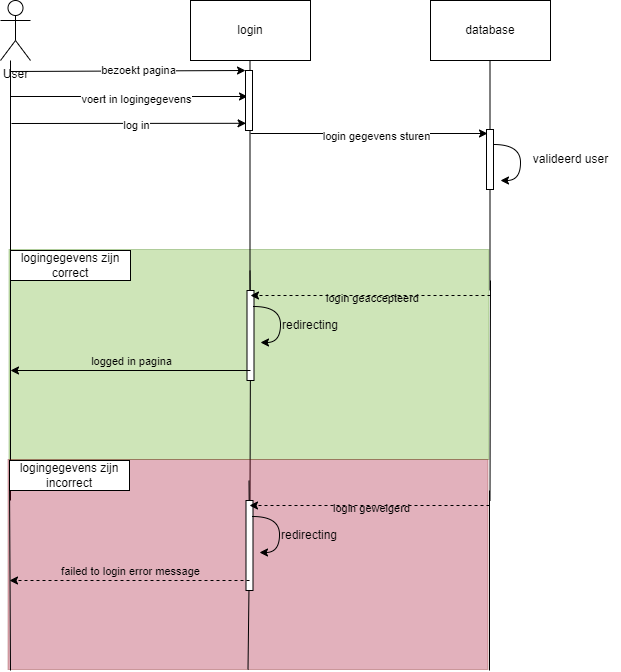

The diagram above was exported from draw.io. Its source (the exported page's mxGraphModel, read from the mxfile embedded in the PNG):
<mxGraphModel dx="1347" dy="775" grid="1" gridSize="10" guides="1" tooltips="1" connect="1" arrows="1" fold="1" page="1" pageScale="1" pageWidth="827" pageHeight="1169" math="0" shadow="0">
  <root>
    <mxCell id="0" />
    <mxCell id="1" parent="0" />
    <mxCell id="apYk-AmT8AJf9yXhYBS1-71" value="" style="rounded=0;whiteSpace=wrap;html=1;fillColor=#60a917;opacity=30;fontColor=#ffffff;strokeColor=#2D7600;" parent="1" vertex="1">
      <mxGeometry x="158.5" y="349" width="480" height="210" as="geometry" />
    </mxCell>
    <mxCell id="apYk-AmT8AJf9yXhYBS1-1" value="User&lt;br&gt;" style="shape=umlActor;verticalLabelPosition=bottom;verticalAlign=top;html=1;outlineConnect=0;" parent="1" vertex="1">
      <mxGeometry x="150" y="100" width="30" height="60" as="geometry" />
    </mxCell>
    <mxCell id="apYk-AmT8AJf9yXhYBS1-2" value="login" style="rounded=0;whiteSpace=wrap;html=1;" parent="1" vertex="1">
      <mxGeometry x="340" y="100" width="120" height="60" as="geometry" />
    </mxCell>
    <mxCell id="apYk-AmT8AJf9yXhYBS1-3" value="database" style="rounded=0;whiteSpace=wrap;html=1;" parent="1" vertex="1">
      <mxGeometry x="580" y="100" width="120" height="60" as="geometry" />
    </mxCell>
    <mxCell id="apYk-AmT8AJf9yXhYBS1-4" value="" style="endArrow=none;html=1;rounded=0;" parent="1" edge="1">
      <mxGeometry width="50" height="50" relative="1" as="geometry">
        <mxPoint x="160" y="390" as="sourcePoint" />
        <mxPoint x="160" y="160" as="targetPoint" />
      </mxGeometry>
    </mxCell>
    <mxCell id="apYk-AmT8AJf9yXhYBS1-5" value="" style="endArrow=none;html=1;rounded=0;" parent="1" edge="1">
      <mxGeometry width="50" height="50" relative="1" as="geometry">
        <mxPoint x="399.5" y="390" as="sourcePoint" />
        <mxPoint x="399.5" y="160" as="targetPoint" />
      </mxGeometry>
    </mxCell>
    <mxCell id="apYk-AmT8AJf9yXhYBS1-6" value="" style="endArrow=none;html=1;rounded=0;" parent="1" edge="1">
      <mxGeometry width="50" height="50" relative="1" as="geometry">
        <mxPoint x="639.5" y="390" as="sourcePoint" />
        <mxPoint x="639.5" y="160" as="targetPoint" />
      </mxGeometry>
    </mxCell>
    <mxCell id="apYk-AmT8AJf9yXhYBS1-9" value="" style="endArrow=classic;html=1;rounded=0;entryX=0;entryY=0;entryDx=0;entryDy=0;" parent="1" target="apYk-AmT8AJf9yXhYBS1-24" edge="1">
      <mxGeometry width="50" height="50" relative="1" as="geometry">
        <mxPoint x="160" y="171" as="sourcePoint" />
        <mxPoint x="370" y="171" as="targetPoint" />
      </mxGeometry>
    </mxCell>
    <mxCell id="apYk-AmT8AJf9yXhYBS1-10" value="bezoekt pagina" style="edgeLabel;html=1;align=center;verticalAlign=middle;resizable=0;points=[];" parent="apYk-AmT8AJf9yXhYBS1-9" vertex="1" connectable="0">
      <mxGeometry x="0.0933" y="1" relative="1" as="geometry">
        <mxPoint as="offset" />
      </mxGeometry>
    </mxCell>
    <mxCell id="apYk-AmT8AJf9yXhYBS1-11" value="c" style="endArrow=classic;html=1;rounded=0;" parent="1" edge="1">
      <mxGeometry width="50" height="50" relative="1" as="geometry">
        <mxPoint x="160" y="196" as="sourcePoint" />
        <mxPoint x="397" y="196" as="targetPoint" />
      </mxGeometry>
    </mxCell>
    <mxCell id="apYk-AmT8AJf9yXhYBS1-13" value="voert in logingegevens" style="edgeLabel;html=1;align=center;verticalAlign=middle;resizable=0;points=[];" parent="apYk-AmT8AJf9yXhYBS1-11" vertex="1" connectable="0">
      <mxGeometry x="0.1314" y="-2" relative="1" as="geometry">
        <mxPoint x="-9" as="offset" />
      </mxGeometry>
    </mxCell>
    <mxCell id="apYk-AmT8AJf9yXhYBS1-14" value="c" style="endArrow=classic;html=1;rounded=0;entryX=0.08;entryY=0.88;entryDx=0;entryDy=0;entryPerimeter=0;" parent="1" target="apYk-AmT8AJf9yXhYBS1-24" edge="1">
      <mxGeometry width="50" height="50" relative="1" as="geometry">
        <mxPoint x="161" y="223" as="sourcePoint" />
        <mxPoint x="371" y="223" as="targetPoint" />
      </mxGeometry>
    </mxCell>
    <mxCell id="apYk-AmT8AJf9yXhYBS1-15" value="log in" style="edgeLabel;html=1;align=center;verticalAlign=middle;resizable=0;points=[];" parent="apYk-AmT8AJf9yXhYBS1-14" vertex="1" connectable="0">
      <mxGeometry x="0.1314" y="-2" relative="1" as="geometry">
        <mxPoint x="-9" as="offset" />
      </mxGeometry>
    </mxCell>
    <mxCell id="apYk-AmT8AJf9yXhYBS1-21" value="c" style="endArrow=classic;html=1;rounded=0;" parent="1" edge="1">
      <mxGeometry width="50" height="50" relative="1" as="geometry">
        <mxPoint x="400" y="233" as="sourcePoint" />
        <mxPoint x="637" y="233" as="targetPoint" />
      </mxGeometry>
    </mxCell>
    <mxCell id="apYk-AmT8AJf9yXhYBS1-22" value="login gegevens sturen" style="edgeLabel;html=1;align=center;verticalAlign=middle;resizable=0;points=[];" parent="apYk-AmT8AJf9yXhYBS1-21" vertex="1" connectable="0">
      <mxGeometry x="0.1314" y="-2" relative="1" as="geometry">
        <mxPoint x="-9" as="offset" />
      </mxGeometry>
    </mxCell>
    <mxCell id="apYk-AmT8AJf9yXhYBS1-24" value="" style="rounded=0;whiteSpace=wrap;html=1;" parent="1" vertex="1">
      <mxGeometry x="395" y="170" width="7" height="60" as="geometry" />
    </mxCell>
    <mxCell id="apYk-AmT8AJf9yXhYBS1-31" value="" style="rounded=0;whiteSpace=wrap;html=1;" parent="1" vertex="1">
      <mxGeometry x="636" y="229" width="7" height="60" as="geometry" />
    </mxCell>
    <mxCell id="apYk-AmT8AJf9yXhYBS1-36" value="valideerd user" style="text;html=1;align=center;verticalAlign=middle;resizable=0;points=[];autosize=1;strokeColor=none;fillColor=none;" parent="1" vertex="1">
      <mxGeometry x="670" y="244" width="100" height="30" as="geometry" />
    </mxCell>
    <mxCell id="apYk-AmT8AJf9yXhYBS1-41" value="" style="edgeStyle=orthogonalEdgeStyle;orthogonalLoop=1;jettySize=auto;html=1;rounded=0;exitX=1;exitY=0.25;exitDx=0;exitDy=0;curved=1;" parent="1" source="apYk-AmT8AJf9yXhYBS1-31" edge="1">
      <mxGeometry width="80" relative="1" as="geometry">
        <mxPoint x="410" y="300" as="sourcePoint" />
        <mxPoint x="650" y="280" as="targetPoint" />
        <Array as="points">
          <mxPoint x="670" y="244" />
          <mxPoint x="670" y="280" />
        </Array>
      </mxGeometry>
    </mxCell>
    <mxCell id="apYk-AmT8AJf9yXhYBS1-42" value="" style="endArrow=none;html=1;rounded=0;" parent="1" edge="1">
      <mxGeometry width="50" height="50" relative="1" as="geometry">
        <mxPoint x="160" y="600" as="sourcePoint" />
        <mxPoint x="160" y="370" as="targetPoint" />
      </mxGeometry>
    </mxCell>
    <mxCell id="apYk-AmT8AJf9yXhYBS1-43" value="" style="endArrow=none;html=1;rounded=0;startArrow=none;" parent="1" source="apYk-AmT8AJf9yXhYBS1-65" edge="1">
      <mxGeometry width="50" height="50" relative="1" as="geometry">
        <mxPoint x="399.5" y="600" as="sourcePoint" />
        <mxPoint x="399.5" y="370" as="targetPoint" />
      </mxGeometry>
    </mxCell>
    <mxCell id="apYk-AmT8AJf9yXhYBS1-44" value="" style="endArrow=none;html=1;rounded=0;startArrow=none;" parent="1" edge="1">
      <mxGeometry width="50" height="50" relative="1" as="geometry">
        <mxPoint x="639.5" y="370" as="sourcePoint" />
        <mxPoint x="639.5" y="370" as="targetPoint" />
      </mxGeometry>
    </mxCell>
    <mxCell id="apYk-AmT8AJf9yXhYBS1-59" value="logingegevens zijn correct" style="rounded=0;whiteSpace=wrap;html=1;" parent="1" vertex="1">
      <mxGeometry x="160" y="350" width="120" height="30" as="geometry" />
    </mxCell>
    <mxCell id="apYk-AmT8AJf9yXhYBS1-60" value="" style="endArrow=none;html=1;rounded=0;" parent="1" edge="1">
      <mxGeometry width="50" height="50" relative="1" as="geometry">
        <mxPoint x="639.5" y="600" as="sourcePoint" />
        <mxPoint x="640" y="380" as="targetPoint" />
      </mxGeometry>
    </mxCell>
    <mxCell id="apYk-AmT8AJf9yXhYBS1-66" value="" style="endArrow=none;html=1;rounded=0;" parent="1" target="apYk-AmT8AJf9yXhYBS1-65" edge="1">
      <mxGeometry width="50" height="50" relative="1" as="geometry">
        <mxPoint x="399.5" y="600" as="sourcePoint" />
        <mxPoint x="399.5" y="370" as="targetPoint" />
      </mxGeometry>
    </mxCell>
    <mxCell id="apYk-AmT8AJf9yXhYBS1-65" value="" style="rounded=0;whiteSpace=wrap;html=1;" parent="1" vertex="1">
      <mxGeometry x="396.5" y="390" width="7" height="90" as="geometry" />
    </mxCell>
    <mxCell id="apYk-AmT8AJf9yXhYBS1-62" value="" style="edgeStyle=none;orthogonalLoop=1;jettySize=auto;html=1;rounded=0;dashed=1;" parent="1" edge="1">
      <mxGeometry width="80" relative="1" as="geometry">
        <mxPoint x="640" y="395" as="sourcePoint" />
        <mxPoint x="400" y="395" as="targetPoint" />
        <Array as="points" />
      </mxGeometry>
    </mxCell>
    <mxCell id="apYk-AmT8AJf9yXhYBS1-64" value="login geaccepteerd" style="edgeLabel;html=1;align=center;verticalAlign=middle;resizable=0;points=[];labelBackgroundColor=none;" parent="apYk-AmT8AJf9yXhYBS1-62" vertex="1" connectable="0">
      <mxGeometry x="0.1534" y="2" relative="1" as="geometry">
        <mxPoint x="19" as="offset" />
      </mxGeometry>
    </mxCell>
    <mxCell id="apYk-AmT8AJf9yXhYBS1-67" value="" style="edgeStyle=orthogonalEdgeStyle;orthogonalLoop=1;jettySize=auto;html=1;rounded=0;exitX=1;exitY=0.25;exitDx=0;exitDy=0;curved=1;" parent="1" edge="1">
      <mxGeometry width="80" relative="1" as="geometry">
        <mxPoint x="403" y="406" as="sourcePoint" />
        <mxPoint x="410" y="442" as="targetPoint" />
        <Array as="points">
          <mxPoint x="430" y="406" />
          <mxPoint x="430" y="442" />
        </Array>
      </mxGeometry>
    </mxCell>
    <mxCell id="apYk-AmT8AJf9yXhYBS1-68" value="redirecting" style="text;strokeColor=none;align=center;fillColor=none;html=1;verticalAlign=middle;whiteSpace=wrap;rounded=0;" parent="1" vertex="1">
      <mxGeometry x="430" y="410" width="60" height="30" as="geometry" />
    </mxCell>
    <mxCell id="apYk-AmT8AJf9yXhYBS1-69" value="" style="endArrow=classic;html=1;rounded=0;" parent="1" edge="1">
      <mxGeometry width="50" height="50" relative="1" as="geometry">
        <mxPoint x="400" y="470" as="sourcePoint" />
        <mxPoint x="160" y="470" as="targetPoint" />
      </mxGeometry>
    </mxCell>
    <mxCell id="apYk-AmT8AJf9yXhYBS1-70" value="logged in pagina" style="edgeLabel;html=1;align=center;verticalAlign=middle;resizable=0;points=[];labelBackgroundColor=none;" parent="apYk-AmT8AJf9yXhYBS1-69" vertex="1" connectable="0">
      <mxGeometry x="0.1183" y="-1" relative="1" as="geometry">
        <mxPoint x="14" y="-9" as="offset" />
      </mxGeometry>
    </mxCell>
    <mxCell id="apYk-AmT8AJf9yXhYBS1-72" value="" style="rounded=0;whiteSpace=wrap;html=1;fillColor=#a20025;opacity=30;fontColor=#ffffff;strokeColor=#6F0000;" parent="1" vertex="1">
      <mxGeometry x="157.5" y="559" width="480" height="210" as="geometry" />
    </mxCell>
    <mxCell id="apYk-AmT8AJf9yXhYBS1-73" value="" style="endArrow=none;html=1;rounded=0;" parent="1" edge="1">
      <mxGeometry width="50" height="50" relative="1" as="geometry">
        <mxPoint x="160" y="770" as="sourcePoint" />
        <mxPoint x="159" y="580" as="targetPoint" />
      </mxGeometry>
    </mxCell>
    <mxCell id="apYk-AmT8AJf9yXhYBS1-74" value="" style="endArrow=none;html=1;rounded=0;startArrow=none;" parent="1" source="apYk-AmT8AJf9yXhYBS1-79" edge="1">
      <mxGeometry width="50" height="50" relative="1" as="geometry">
        <mxPoint x="398.5" y="810" as="sourcePoint" />
        <mxPoint x="398.5" y="580" as="targetPoint" />
      </mxGeometry>
    </mxCell>
    <mxCell id="apYk-AmT8AJf9yXhYBS1-75" value="" style="endArrow=none;html=1;rounded=0;startArrow=none;" parent="1" edge="1">
      <mxGeometry width="50" height="50" relative="1" as="geometry">
        <mxPoint x="638.5" y="580" as="sourcePoint" />
        <mxPoint x="638.5" y="580" as="targetPoint" />
      </mxGeometry>
    </mxCell>
    <mxCell id="apYk-AmT8AJf9yXhYBS1-76" value="logingegevens zijn incorrect" style="rounded=0;whiteSpace=wrap;html=1;" parent="1" vertex="1">
      <mxGeometry x="159" y="560" width="120" height="30" as="geometry" />
    </mxCell>
    <mxCell id="apYk-AmT8AJf9yXhYBS1-77" value="" style="endArrow=none;html=1;rounded=0;" parent="1" edge="1">
      <mxGeometry width="50" height="50" relative="1" as="geometry">
        <mxPoint x="639" y="770" as="sourcePoint" />
        <mxPoint x="639" y="590" as="targetPoint" />
      </mxGeometry>
    </mxCell>
    <mxCell id="apYk-AmT8AJf9yXhYBS1-78" value="" style="endArrow=none;html=1;rounded=0;exitX=0.5;exitY=1;exitDx=0;exitDy=0;" parent="1" source="apYk-AmT8AJf9yXhYBS1-72" target="apYk-AmT8AJf9yXhYBS1-79" edge="1">
      <mxGeometry width="50" height="50" relative="1" as="geometry">
        <mxPoint x="400" y="760" as="sourcePoint" />
        <mxPoint x="398.5" y="580" as="targetPoint" />
      </mxGeometry>
    </mxCell>
    <mxCell id="apYk-AmT8AJf9yXhYBS1-79" value="" style="rounded=0;whiteSpace=wrap;html=1;" parent="1" vertex="1">
      <mxGeometry x="395.5" y="600" width="7" height="90" as="geometry" />
    </mxCell>
    <mxCell id="apYk-AmT8AJf9yXhYBS1-80" value="" style="edgeStyle=none;orthogonalLoop=1;jettySize=auto;html=1;rounded=0;dashed=1;" parent="1" edge="1">
      <mxGeometry width="80" relative="1" as="geometry">
        <mxPoint x="639" y="605" as="sourcePoint" />
        <mxPoint x="399" y="605" as="targetPoint" />
        <Array as="points" />
      </mxGeometry>
    </mxCell>
    <mxCell id="apYk-AmT8AJf9yXhYBS1-81" value="login geweigerd" style="edgeLabel;html=1;align=center;verticalAlign=middle;resizable=0;points=[];labelBackgroundColor=none;" parent="apYk-AmT8AJf9yXhYBS1-80" vertex="1" connectable="0">
      <mxGeometry x="0.1534" y="2" relative="1" as="geometry">
        <mxPoint x="19" as="offset" />
      </mxGeometry>
    </mxCell>
    <mxCell id="apYk-AmT8AJf9yXhYBS1-82" value="" style="edgeStyle=orthogonalEdgeStyle;orthogonalLoop=1;jettySize=auto;html=1;rounded=0;exitX=1;exitY=0.25;exitDx=0;exitDy=0;curved=1;" parent="1" edge="1">
      <mxGeometry width="80" relative="1" as="geometry">
        <mxPoint x="402" y="616" as="sourcePoint" />
        <mxPoint x="409" y="652" as="targetPoint" />
        <Array as="points">
          <mxPoint x="429" y="616" />
          <mxPoint x="429" y="652" />
        </Array>
      </mxGeometry>
    </mxCell>
    <mxCell id="apYk-AmT8AJf9yXhYBS1-83" value="redirecting" style="text;strokeColor=none;align=center;fillColor=none;html=1;verticalAlign=middle;whiteSpace=wrap;rounded=0;" parent="1" vertex="1">
      <mxGeometry x="429" y="620" width="60" height="30" as="geometry" />
    </mxCell>
    <mxCell id="apYk-AmT8AJf9yXhYBS1-84" value="" style="endArrow=classic;html=1;rounded=0;dashed=1;" parent="1" edge="1">
      <mxGeometry width="50" height="50" relative="1" as="geometry">
        <mxPoint x="399" y="680" as="sourcePoint" />
        <mxPoint x="159" y="680" as="targetPoint" />
      </mxGeometry>
    </mxCell>
    <mxCell id="apYk-AmT8AJf9yXhYBS1-85" value="failed to login error message" style="edgeLabel;html=1;align=center;verticalAlign=middle;resizable=0;points=[];labelBackgroundColor=none;" parent="apYk-AmT8AJf9yXhYBS1-84" vertex="1" connectable="0">
      <mxGeometry x="0.1183" y="-1" relative="1" as="geometry">
        <mxPoint x="14" y="-9" as="offset" />
      </mxGeometry>
    </mxCell>
  </root>
</mxGraphModel>